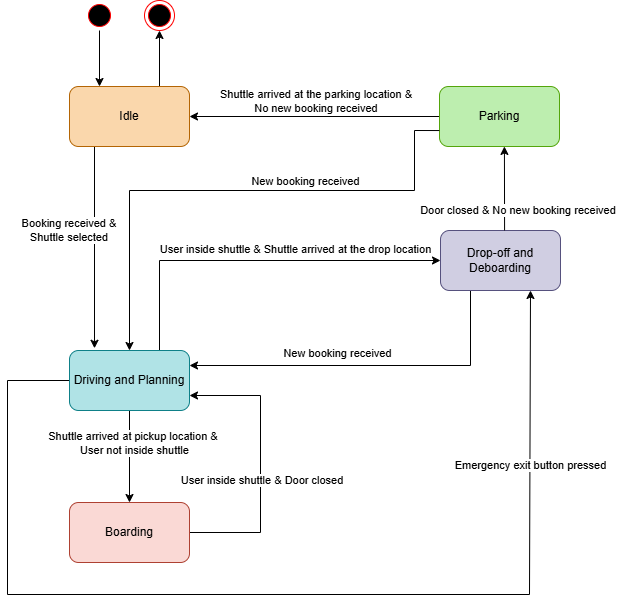

The diagram above was exported from draw.io. Its source (the exported page's mxGraphModel, read from the mxfile embedded in the PNG):
<mxGraphModel dx="1042" dy="527" grid="0" gridSize="10" guides="1" tooltips="1" connect="1" arrows="1" fold="1" page="1" pageScale="1" pageWidth="850" pageHeight="1100" background="#ffffff" math="0" shadow="0">
  <root>
    <mxCell id="0" />
    <mxCell id="1" parent="0" />
    <mxCell id="b5QC2qfSRGrAY1bE1hLk-1" edge="1" parent="1" source="b5QC2qfSRGrAY1bE1hLk-2" style="edgeStyle=orthogonalEdgeStyle;rounded=0;orthogonalLoop=1;jettySize=auto;html=1;exitX=0.5;exitY=1;exitDx=0;exitDy=0;entryX=0.25;entryY=0;entryDx=0;entryDy=0;" target="b5QC2qfSRGrAY1bE1hLk-7">
      <mxGeometry relative="1" as="geometry" />
    </mxCell>
    <mxCell id="b5QC2qfSRGrAY1bE1hLk-2" parent="1" style="ellipse;html=1;shape=startState;fillColor=#000000;strokeColor=#ff0000;" value="" vertex="1">
      <mxGeometry height="30" width="30" x="167" y="80" as="geometry" />
    </mxCell>
    <mxCell id="b5QC2qfSRGrAY1bE1hLk-3" parent="1" style="ellipse;html=1;shape=endState;fillColor=#000000;strokeColor=#ff0000;direction=north;" value="" vertex="1">
      <mxGeometry height="30" width="30" x="227" y="80" as="geometry" />
    </mxCell>
    <mxCell id="b5QC2qfSRGrAY1bE1hLk-4" edge="1" parent="1" style="edgeStyle=orthogonalEdgeStyle;rounded=0;orthogonalLoop=1;jettySize=auto;html=1;exitX=0.5;exitY=1;exitDx=0;exitDy=0;entryX=0.148;entryY=-0.037;entryDx=0;entryDy=0;entryPerimeter=0;">
      <mxGeometry relative="1" as="geometry">
        <Array as="points">
          <mxPoint x="177.24" y="226" />
        </Array>
        <mxPoint x="201.74" y="226" as="sourcePoint" />
        <mxPoint x="177" y="427.78" as="targetPoint" />
      </mxGeometry>
    </mxCell>
    <mxCell id="6MaBC-zWQFRRhcPsElYs-1" connectable="0" parent="b5QC2qfSRGrAY1bE1hLk-4" style="edgeLabel;html=1;align=center;verticalAlign=middle;resizable=0;points=[];" value="Booking receive&lt;span data-teams=&quot;true&quot;&gt;d &amp;amp;&amp;nbsp;&lt;br&gt;Shuttle selecte&lt;span data-teams=&quot;true&quot;&gt;d&lt;/span&gt;&amp;nbsp;&lt;/span&gt;" vertex="1">
      <mxGeometry relative="1" x="-0.008" y="-4" as="geometry">
        <mxPoint x="-21" y="-4" as="offset" />
      </mxGeometry>
    </mxCell>
    <mxCell id="b5QC2qfSRGrAY1bE1hLk-6" edge="1" parent="1" source="b5QC2qfSRGrAY1bE1hLk-7" style="edgeStyle=orthogonalEdgeStyle;rounded=0;orthogonalLoop=1;jettySize=auto;html=1;exitX=0.75;exitY=0;exitDx=0;exitDy=0;entryX=0;entryY=0.5;entryDx=0;entryDy=0;" target="b5QC2qfSRGrAY1bE1hLk-3">
      <mxGeometry relative="1" as="geometry" />
    </mxCell>
    <mxCell id="b5QC2qfSRGrAY1bE1hLk-7" parent="1" style="rounded=1;whiteSpace=wrap;html=1;fillColor=light-dark(#fad7ac, #fff2cc);strokeColor=#b46504;" value="Idle" vertex="1">
      <mxGeometry height="60" width="120" x="152" y="166" as="geometry" />
    </mxCell>
    <mxCell id="b5QC2qfSRGrAY1bE1hLk-8" edge="1" parent="1" source="b5QC2qfSRGrAY1bE1hLk-14" style="edgeStyle=orthogonalEdgeStyle;rounded=0;orthogonalLoop=1;jettySize=auto;html=1;exitX=0.5;exitY=1;exitDx=0;exitDy=0;entryX=0.5;entryY=0;entryDx=0;entryDy=0;" target="b5QC2qfSRGrAY1bE1hLk-25">
      <mxGeometry relative="1" as="geometry" />
    </mxCell>
    <mxCell id="b5QC2qfSRGrAY1bE1hLk-9" connectable="0" parent="b5QC2qfSRGrAY1bE1hLk-8" style="edgeLabel;html=1;align=center;verticalAlign=middle;resizable=0;points=[];" value="&lt;font style=&quot;font-size: 11px;&quot;&gt;Shuttle arrived at pickup location &amp;amp;&amp;nbsp;&lt;/font&gt;&lt;div&gt;&lt;font style=&quot;font-size: 11px;&quot;&gt;&lt;span data-teams=&quot;true&quot; style=&quot;&quot;&gt;User not inside shuttle&lt;/span&gt;&lt;/font&gt;&lt;/div&gt;" vertex="1">
      <mxGeometry relative="1" x="-0.2283" y="3" as="geometry">
        <mxPoint x="1" y="-3" as="offset" />
      </mxGeometry>
    </mxCell>
    <mxCell id="b5QC2qfSRGrAY1bE1hLk-10" edge="1" parent="1" source="b5QC2qfSRGrAY1bE1hLk-14" style="edgeStyle=orthogonalEdgeStyle;rounded=0;orthogonalLoop=1;jettySize=auto;html=1;exitX=0.75;exitY=0;exitDx=0;exitDy=0;entryX=0;entryY=0.5;entryDx=0;entryDy=0;" target="b5QC2qfSRGrAY1bE1hLk-19">
      <mxGeometry relative="1" as="geometry" />
    </mxCell>
    <mxCell id="b5QC2qfSRGrAY1bE1hLk-11" connectable="0" parent="b5QC2qfSRGrAY1bE1hLk-10" style="edgeLabel;html=1;align=center;verticalAlign=middle;resizable=0;points=[];" value="&amp;nbsp; User inside shuttle &amp;amp; Shuttle arrived at the drop location" vertex="1">
      <mxGeometry relative="1" x="0.0602" y="1" as="geometry">
        <mxPoint x="25" y="-11" as="offset" />
      </mxGeometry>
    </mxCell>
    <mxCell id="b5QC2qfSRGrAY1bE1hLk-12" edge="1" parent="1" source="b5QC2qfSRGrAY1bE1hLk-14" style="edgeStyle=orthogonalEdgeStyle;rounded=0;orthogonalLoop=1;jettySize=auto;html=1;exitX=0;exitY=0.5;exitDx=0;exitDy=0;entryX=0.75;entryY=1;entryDx=0;entryDy=0;" target="b5QC2qfSRGrAY1bE1hLk-19">
      <mxGeometry relative="1" as="geometry">
        <Array as="points">
          <mxPoint x="90" y="460" />
          <mxPoint x="90" y="674" />
          <mxPoint x="612" y="674" />
        </Array>
      </mxGeometry>
    </mxCell>
    <mxCell id="b5QC2qfSRGrAY1bE1hLk-13" connectable="0" parent="b5QC2qfSRGrAY1bE1hLk-12" style="edgeLabel;html=1;align=center;verticalAlign=middle;resizable=0;points=[];" value="Emergency exit button pressed" vertex="1">
      <mxGeometry relative="1" x="0.0615" y="-2" as="geometry">
        <mxPoint x="213" y="-132" as="offset" />
      </mxGeometry>
    </mxCell>
    <mxCell id="b5QC2qfSRGrAY1bE1hLk-14" parent="1" style="rounded=1;whiteSpace=wrap;html=1;fillColor=light-dark(#b0e3e6, #dae8fc);strokeColor=#0e8088;fillStyle=solid;" value="Driving and Planning" vertex="1">
      <mxGeometry height="60" width="120" x="152" y="430" as="geometry" />
    </mxCell>
    <mxCell id="b5QC2qfSRGrAY1bE1hLk-17" edge="1" parent="1" source="b5QC2qfSRGrAY1bE1hLk-19" style="edgeStyle=orthogonalEdgeStyle;rounded=0;orthogonalLoop=1;jettySize=auto;html=1;exitX=0.25;exitY=1;exitDx=0;exitDy=0;entryX=1;entryY=0.25;entryDx=0;entryDy=0;" target="b5QC2qfSRGrAY1bE1hLk-14">
      <mxGeometry relative="1" as="geometry" />
    </mxCell>
    <mxCell id="b5QC2qfSRGrAY1bE1hLk-18" connectable="0" parent="b5QC2qfSRGrAY1bE1hLk-17" style="edgeLabel;html=1;align=center;verticalAlign=middle;resizable=0;points=[];" value="New booking receive&lt;span data-teams=&quot;true&quot;&gt;d&lt;/span&gt;" vertex="1">
      <mxGeometry relative="1" x="-0.1013" y="-2" as="geometry">
        <mxPoint x="-49" y="-11" as="offset" />
      </mxGeometry>
    </mxCell>
    <mxCell id="b5QC2qfSRGrAY1bE1hLk-19" parent="1" style="rounded=1;whiteSpace=wrap;html=1;fillColor=light-dark(#d0cee2, #e1d5e7);strokeColor=#56517e;" value="Drop-off and Deboarding" vertex="1">
      <mxGeometry height="60" width="120" x="523" y="310" as="geometry" />
    </mxCell>
    <mxCell id="b5QC2qfSRGrAY1bE1hLk-20" edge="1" parent="1" source="b5QC2qfSRGrAY1bE1hLk-22" style="edgeStyle=orthogonalEdgeStyle;rounded=0;orthogonalLoop=1;jettySize=auto;html=1;exitX=0;exitY=0.5;exitDx=0;exitDy=0;entryX=1;entryY=0.5;entryDx=0;entryDy=0;" target="b5QC2qfSRGrAY1bE1hLk-7">
      <mxGeometry relative="1" as="geometry" />
    </mxCell>
    <mxCell id="b5QC2qfSRGrAY1bE1hLk-21" connectable="0" parent="b5QC2qfSRGrAY1bE1hLk-20" style="edgeLabel;html=1;align=center;verticalAlign=middle;resizable=0;points=[];" value="Shuttle arrived at the parking location &amp;amp;&amp;nbsp;&lt;div&gt;No new booking received&amp;nbsp;&lt;/div&gt;" vertex="1">
      <mxGeometry relative="1" x="0.052" as="geometry">
        <mxPoint x="9" y="-16" as="offset" />
      </mxGeometry>
    </mxCell>
    <mxCell id="b5QC2qfSRGrAY1bE1hLk-22" parent="1" style="rounded=1;whiteSpace=wrap;html=1;fillStyle=solid;fillColor=light-dark(#BDEEAF,#CCFFCC);fontColor=#ffffff;strokeColor=light-dark(#54A50B,#0AFF1B);" value="&lt;font style=&quot;color: light-dark(rgb(0, 0, 0), rgb(0, 0, 0));&quot;&gt;Parking&lt;/font&gt;" vertex="1">
      <mxGeometry height="60" width="120" x="522" y="166" as="geometry" />
    </mxCell>
    <mxCell id="b5QC2qfSRGrAY1bE1hLk-23" edge="1" parent="1" source="b5QC2qfSRGrAY1bE1hLk-25" style="edgeStyle=orthogonalEdgeStyle;rounded=0;orthogonalLoop=1;jettySize=auto;html=1;exitX=1;exitY=0.5;exitDx=0;exitDy=0;entryX=1;entryY=0.75;entryDx=0;entryDy=0;" target="b5QC2qfSRGrAY1bE1hLk-14">
      <mxGeometry relative="1" as="geometry">
        <Array as="points">
          <mxPoint x="343" y="612" />
          <mxPoint x="343" y="475" />
        </Array>
      </mxGeometry>
    </mxCell>
    <mxCell id="b5QC2qfSRGrAY1bE1hLk-24" connectable="0" parent="b5QC2qfSRGrAY1bE1hLk-23" style="edgeLabel;html=1;align=center;verticalAlign=middle;resizable=0;points=[];" value="&lt;span data-teams=&quot;true&quot;&gt;&amp;nbsp;User inside shuttle &amp;amp;&amp;nbsp;&lt;/span&gt;&lt;span data-teams=&quot;true&quot;&gt;D&lt;/span&gt;oor closed" vertex="1">
      <mxGeometry relative="1" x="-0.1054" y="-1" as="geometry">
        <mxPoint x="-2" y="1" as="offset" />
      </mxGeometry>
    </mxCell>
    <mxCell id="b5QC2qfSRGrAY1bE1hLk-25" parent="1" style="rounded=1;whiteSpace=wrap;html=1;fillColor=light-dark(#fad9d5, #f8cecc);strokeColor=#ae4132;" value="Boarding" vertex="1">
      <mxGeometry height="60" width="120" x="152" y="582" as="geometry" />
    </mxCell>
    <mxCell id="b5QC2qfSRGrAY1bE1hLk-28" edge="1" parent="1" source="b5QC2qfSRGrAY1bE1hLk-22" style="endArrow=classic;html=1;rounded=0;entryX=0.5;entryY=0;entryDx=0;entryDy=0;exitX=-0.001;exitY=0.734;exitDx=0;exitDy=0;exitPerimeter=0;" target="b5QC2qfSRGrAY1bE1hLk-14" value="">
      <mxGeometry height="50" relative="1" width="50" as="geometry">
        <Array as="points">
          <mxPoint x="497" y="210" />
          <mxPoint x="497" y="270" />
          <mxPoint x="212" y="270" />
        </Array>
        <mxPoint x="517" y="270" as="sourcePoint" />
        <mxPoint x="207" y="270" as="targetPoint" />
      </mxGeometry>
    </mxCell>
    <mxCell id="b5QC2qfSRGrAY1bE1hLk-29" connectable="0" parent="1" style="edgeLabel;html=1;align=center;verticalAlign=middle;resizable=0;points=[];" value="New booking receive&lt;span data-teams=&quot;true&quot;&gt;d&lt;/span&gt;" vertex="1">
      <mxGeometry x="387" y="260" as="geometry" />
    </mxCell>
    <mxCell id="b5QC2qfSRGrAY1bE1hLk-30" edge="1" parent="1" source="b5QC2qfSRGrAY1bE1hLk-19" style="endArrow=classic;html=1;rounded=0;entryX=0.541;entryY=0.999;entryDx=0;entryDy=0;entryPerimeter=0;exitX=0.534;exitY=-0.001;exitDx=0;exitDy=0;exitPerimeter=0;" target="b5QC2qfSRGrAY1bE1hLk-22" value="">
      <mxGeometry height="50" relative="1" width="50" as="geometry">
        <Array as="points" />
        <mxPoint x="457" y="310" as="sourcePoint" />
        <mxPoint x="507" y="260" as="targetPoint" />
      </mxGeometry>
    </mxCell>
    <mxCell id="6MaBC-zWQFRRhcPsElYs-3" connectable="0" parent="b5QC2qfSRGrAY1bE1hLk-30" style="edgeLabel;html=1;align=center;verticalAlign=middle;resizable=0;points=[];" value="&lt;span data-teams=&quot;true&quot;&gt;&lt;span data-teams=&quot;true&quot;&gt;D&lt;/span&gt;oor&amp;nbsp;&lt;/span&gt;&lt;span data-teams=&quot;true&quot;&gt;close&lt;/span&gt;&lt;span data-teams=&quot;true&quot;&gt;d &amp;amp; No new booking receive&lt;/span&gt;d&amp;nbsp;" vertex="1">
      <mxGeometry relative="1" x="-0.0449" y="-3" as="geometry">
        <mxPoint x="11" y="20" as="offset" />
      </mxGeometry>
    </mxCell>
  </root>
</mxGraphModel>